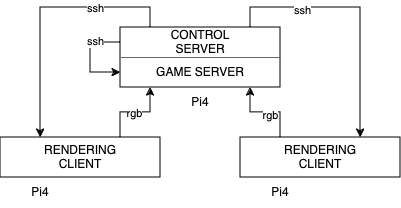

The diagram above was exported from draw.io. Its source (the exported page's mxGraphModel, read from the mxfile embedded in the PNG):
<mxGraphModel dx="1276" dy="1046" grid="1" gridSize="10" guides="1" tooltips="1" connect="1" arrows="1" fold="1" page="1" pageScale="1" pageWidth="850" pageHeight="1100" math="0" shadow="0">
  <root>
    <mxCell id="0" />
    <mxCell id="1" parent="0" />
    <mxCell id="2" style="edgeStyle=orthogonalEdgeStyle;rounded=0;orthogonalLoop=1;jettySize=auto;html=1;exitX=0.75;exitY=0;exitDx=0;exitDy=0;entryX=0;entryY=1;entryDx=0;entryDy=0;" edge="1" source="4" target="12" parent="1">
      <mxGeometry relative="1" as="geometry" />
    </mxCell>
    <mxCell id="3" value="rgb" style="edgeLabel;html=1;align=center;verticalAlign=middle;resizable=0;points=[];" vertex="1" connectable="0" parent="2">
      <mxGeometry x="-0.05" relative="1" as="geometry">
        <mxPoint as="offset" />
      </mxGeometry>
    </mxCell>
    <mxCell id="4" value="" style="rounded=0;whiteSpace=wrap;html=1;" vertex="1" parent="1">
      <mxGeometry x="40" y="490" width="160" height="40" as="geometry" />
    </mxCell>
    <mxCell id="5" value="RENDERING CLIENT" style="text;html=1;align=center;verticalAlign=middle;whiteSpace=wrap;rounded=0;" vertex="1" parent="1">
      <mxGeometry x="70" y="495" width="100" height="30" as="geometry" />
    </mxCell>
    <mxCell id="6" style="edgeStyle=orthogonalEdgeStyle;rounded=0;orthogonalLoop=1;jettySize=auto;html=1;exitX=0.25;exitY=0;exitDx=0;exitDy=0;entryX=1;entryY=1;entryDx=0;entryDy=0;" edge="1" source="8" target="12" parent="1">
      <mxGeometry relative="1" as="geometry">
        <mxPoint x="340" y="450" as="targetPoint" />
      </mxGeometry>
    </mxCell>
    <mxCell id="7" value="rgb" style="edgeLabel;html=1;align=center;verticalAlign=middle;resizable=0;points=[];" vertex="1" connectable="0" parent="6">
      <mxGeometry x="-0.1" y="2" relative="1" as="geometry">
        <mxPoint as="offset" />
      </mxGeometry>
    </mxCell>
    <mxCell id="8" value="" style="rounded=0;whiteSpace=wrap;html=1;" vertex="1" parent="1">
      <mxGeometry x="280" y="490" width="160" height="40" as="geometry" />
    </mxCell>
    <mxCell id="9" value="RENDERING CLIENT" style="text;html=1;align=center;verticalAlign=middle;whiteSpace=wrap;rounded=0;" vertex="1" parent="1">
      <mxGeometry x="310" y="495" width="100" height="30" as="geometry" />
    </mxCell>
    <mxCell id="10" value="" style="rounded=0;whiteSpace=wrap;html=1;" vertex="1" parent="1">
      <mxGeometry x="160" y="380" width="160" height="60" as="geometry" />
    </mxCell>
    <mxCell id="11" value="" style="endArrow=none;html=1;rounded=0;entryX=0;entryY=0.5;entryDx=0;entryDy=0;fillColor=#f5f5f5;strokeColor=#666666;" edge="1" target="10" parent="1">
      <mxGeometry width="50" height="50" relative="1" as="geometry">
        <mxPoint x="320" y="410" as="sourcePoint" />
        <mxPoint x="240" y="390" as="targetPoint" />
      </mxGeometry>
    </mxCell>
    <mxCell id="12" value="GAME SERVER" style="text;html=1;align=center;verticalAlign=middle;whiteSpace=wrap;rounded=0;" vertex="1" parent="1">
      <mxGeometry x="190" y="410" width="100" height="30" as="geometry" />
    </mxCell>
    <mxCell id="13" value="&lt;div&gt;Pi4&lt;/div&gt;" style="text;html=1;align=center;verticalAlign=middle;whiteSpace=wrap;rounded=0;" vertex="1" parent="1">
      <mxGeometry x="50" y="530" width="60" height="30" as="geometry" />
    </mxCell>
    <mxCell id="14" value="&lt;div&gt;Pi4&lt;/div&gt;" style="text;html=1;align=center;verticalAlign=middle;whiteSpace=wrap;rounded=0;" vertex="1" parent="1">
      <mxGeometry x="290" y="530" width="60" height="30" as="geometry" />
    </mxCell>
    <mxCell id="15" value="&lt;div&gt;Pi4&lt;/div&gt;" style="text;html=1;align=center;verticalAlign=middle;whiteSpace=wrap;rounded=0;" vertex="1" parent="1">
      <mxGeometry x="210" y="440" width="60" height="30" as="geometry" />
    </mxCell>
    <mxCell id="16" style="edgeStyle=orthogonalEdgeStyle;rounded=0;orthogonalLoop=1;jettySize=auto;html=1;exitX=0;exitY=0;exitDx=0;exitDy=0;entryX=0.25;entryY=0;entryDx=0;entryDy=0;" edge="1" source="20" target="4" parent="1">
      <mxGeometry relative="1" as="geometry">
        <mxPoint x="90" y="450" as="targetPoint" />
      </mxGeometry>
    </mxCell>
    <mxCell id="17" value="ssh" style="edgeLabel;html=1;align=center;verticalAlign=middle;resizable=0;points=[];" vertex="1" connectable="0" parent="16">
      <mxGeometry x="-0.4154" relative="1" as="geometry">
        <mxPoint as="offset" />
      </mxGeometry>
    </mxCell>
    <mxCell id="18" style="edgeStyle=orthogonalEdgeStyle;rounded=0;orthogonalLoop=1;jettySize=auto;html=1;exitX=1;exitY=0;exitDx=0;exitDy=0;entryX=0.75;entryY=0;entryDx=0;entryDy=0;" edge="1" source="20" target="8" parent="1">
      <mxGeometry relative="1" as="geometry" />
    </mxCell>
    <mxCell id="19" value="ssh" style="edgeLabel;html=1;align=center;verticalAlign=middle;resizable=0;points=[];" vertex="1" connectable="0" parent="18">
      <mxGeometry x="-0.4538" y="-2" relative="1" as="geometry">
        <mxPoint as="offset" />
      </mxGeometry>
    </mxCell>
    <mxCell id="20" value="CONTROL SERVER" style="text;html=1;align=center;verticalAlign=middle;whiteSpace=wrap;rounded=0;" vertex="1" parent="1">
      <mxGeometry x="190" y="380" width="100" height="30" as="geometry" />
    </mxCell>
    <mxCell id="21" style="edgeStyle=orthogonalEdgeStyle;rounded=0;orthogonalLoop=1;jettySize=auto;html=1;exitX=0;exitY=0.25;exitDx=0;exitDy=0;entryX=0;entryY=0.75;entryDx=0;entryDy=0;" edge="1" parent="1">
      <mxGeometry relative="1" as="geometry">
        <mxPoint x="160" y="425" as="targetPoint" />
        <mxPoint x="160" y="395" as="sourcePoint" />
        <Array as="points">
          <mxPoint x="130" y="395" />
          <mxPoint x="130" y="425" />
        </Array>
      </mxGeometry>
    </mxCell>
    <mxCell id="22" value="ssh" style="edgeLabel;html=1;align=center;verticalAlign=middle;resizable=0;points=[];" vertex="1" connectable="0" parent="21">
      <mxGeometry x="-0.4222" y="-2" relative="1" as="geometry">
        <mxPoint as="offset" />
      </mxGeometry>
    </mxCell>
  </root>
</mxGraphModel>